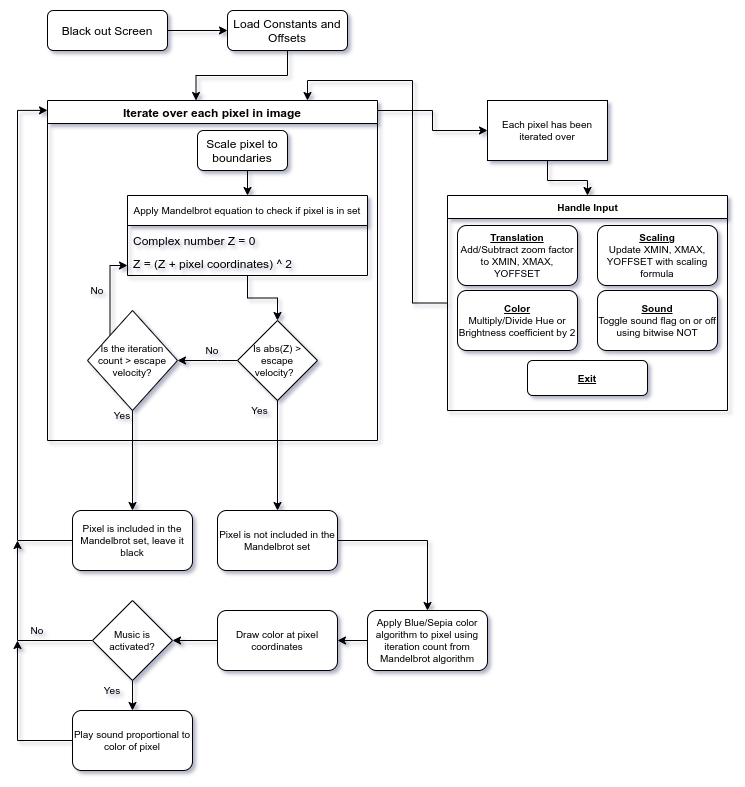

The diagram above was exported from draw.io. Its source (the exported page's mxGraphModel, read from the mxfile embedded in the PNG):
<mxGraphModel dx="873" dy="593" grid="1" gridSize="10" guides="1" tooltips="1" connect="1" arrows="1" fold="1" page="1" pageScale="1" pageWidth="827" pageHeight="1169" math="0" shadow="0">
  <root>
    <mxCell id="WIyWlLk6GJQsqaUBKTNV-0" />
    <mxCell id="WIyWlLk6GJQsqaUBKTNV-1" parent="WIyWlLk6GJQsqaUBKTNV-0" />
    <mxCell id="6CKX18y1uIxZO0RDU3Om-3" style="edgeStyle=orthogonalEdgeStyle;rounded=0;orthogonalLoop=1;jettySize=auto;html=1;exitX=1;exitY=0.5;exitDx=0;exitDy=0;entryX=0;entryY=0.5;entryDx=0;entryDy=0;" parent="WIyWlLk6GJQsqaUBKTNV-1" source="6CKX18y1uIxZO0RDU3Om-1" target="6CKX18y1uIxZO0RDU3Om-2" edge="1">
      <mxGeometry relative="1" as="geometry" />
    </mxCell>
    <mxCell id="6CKX18y1uIxZO0RDU3Om-1" value="Black out Screen" style="rounded=1;whiteSpace=wrap;html=1;" parent="WIyWlLk6GJQsqaUBKTNV-1" vertex="1">
      <mxGeometry x="140" y="150" width="120" height="40" as="geometry" />
    </mxCell>
    <mxCell id="6CKX18y1uIxZO0RDU3Om-7" style="edgeStyle=orthogonalEdgeStyle;rounded=0;orthogonalLoop=1;jettySize=auto;html=1;exitX=0.5;exitY=1;exitDx=0;exitDy=0;entryX=0.45;entryY=0;entryDx=0;entryDy=0;entryPerimeter=0;" parent="WIyWlLk6GJQsqaUBKTNV-1" source="6CKX18y1uIxZO0RDU3Om-2" target="6CKX18y1uIxZO0RDU3Om-5" edge="1">
      <mxGeometry relative="1" as="geometry" />
    </mxCell>
    <mxCell id="6CKX18y1uIxZO0RDU3Om-2" value="Load Constants and Offsets" style="rounded=1;whiteSpace=wrap;html=1;" parent="WIyWlLk6GJQsqaUBKTNV-1" vertex="1">
      <mxGeometry x="320" y="150" width="120" height="40" as="geometry" />
    </mxCell>
    <mxCell id="6CKX18y1uIxZO0RDU3Om-48" style="edgeStyle=orthogonalEdgeStyle;rounded=0;orthogonalLoop=1;jettySize=auto;html=1;entryX=0;entryY=0.5;entryDx=0;entryDy=0;fontSize=10;" parent="WIyWlLk6GJQsqaUBKTNV-1" source="6CKX18y1uIxZO0RDU3Om-5" edge="1">
      <mxGeometry relative="1" as="geometry">
        <mxPoint x="580" y="270" as="targetPoint" />
        <Array as="points">
          <mxPoint x="525" y="250" />
          <mxPoint x="525" y="270" />
        </Array>
      </mxGeometry>
    </mxCell>
    <mxCell id="6CKX18y1uIxZO0RDU3Om-5" value="Iterate over each pixel in image" style="swimlane;" parent="WIyWlLk6GJQsqaUBKTNV-1" vertex="1">
      <mxGeometry x="140" y="240" width="330" height="340" as="geometry" />
    </mxCell>
    <mxCell id="6CKX18y1uIxZO0RDU3Om-16" style="edgeStyle=orthogonalEdgeStyle;rounded=0;orthogonalLoop=1;jettySize=auto;html=1;exitX=0.5;exitY=1;exitDx=0;exitDy=0;entryX=0.5;entryY=0;entryDx=0;entryDy=0;fontSize=10;" parent="6CKX18y1uIxZO0RDU3Om-5" source="6CKX18y1uIxZO0RDU3Om-9" target="6CKX18y1uIxZO0RDU3Om-12" edge="1">
      <mxGeometry relative="1" as="geometry" />
    </mxCell>
    <mxCell id="6CKX18y1uIxZO0RDU3Om-9" value="Scale pixel to boundaries" style="rounded=1;whiteSpace=wrap;html=1;" parent="6CKX18y1uIxZO0RDU3Om-5" vertex="1">
      <mxGeometry x="150" y="30" width="90" height="40" as="geometry" />
    </mxCell>
    <mxCell id="6CKX18y1uIxZO0RDU3Om-21" style="edgeStyle=orthogonalEdgeStyle;rounded=0;orthogonalLoop=1;jettySize=auto;html=1;entryX=0.5;entryY=0;entryDx=0;entryDy=0;fontSize=10;" parent="6CKX18y1uIxZO0RDU3Om-5" source="6CKX18y1uIxZO0RDU3Om-12" target="6CKX18y1uIxZO0RDU3Om-20" edge="1">
      <mxGeometry relative="1" as="geometry" />
    </mxCell>
    <mxCell id="6CKX18y1uIxZO0RDU3Om-12" value="Apply Mandelbrot equation to check if pixel is in set" style="swimlane;fontStyle=0;childLayout=stackLayout;horizontal=1;startSize=30;horizontalStack=0;resizeParent=1;resizeParentMax=0;resizeLast=0;collapsible=1;marginBottom=0;fontSize=10;" parent="6CKX18y1uIxZO0RDU3Om-5" vertex="1">
      <mxGeometry x="80" y="95" width="240" height="80" as="geometry" />
    </mxCell>
    <mxCell id="6CKX18y1uIxZO0RDU3Om-13" value="Complex number Z = 0" style="text;strokeColor=none;fillColor=none;align=left;verticalAlign=middle;spacingLeft=4;spacingRight=4;overflow=hidden;points=[[0,0.5],[1,0.5]];portConstraint=eastwest;rotatable=0;" parent="6CKX18y1uIxZO0RDU3Om-12" vertex="1">
      <mxGeometry y="30" width="240" height="30" as="geometry" />
    </mxCell>
    <mxCell id="6CKX18y1uIxZO0RDU3Om-14" value="Z = (Z + pixel coordinates) ^ 2&#10;" style="text;strokeColor=none;fillColor=none;align=left;verticalAlign=middle;spacingLeft=4;spacingRight=4;overflow=hidden;points=[[0,0.5],[1,0.5]];portConstraint=eastwest;rotatable=0;" parent="6CKX18y1uIxZO0RDU3Om-12" vertex="1">
      <mxGeometry y="60" width="240" height="20" as="geometry" />
    </mxCell>
    <mxCell id="6CKX18y1uIxZO0RDU3Om-26" style="edgeStyle=orthogonalEdgeStyle;rounded=0;orthogonalLoop=1;jettySize=auto;html=1;exitX=0;exitY=0.5;exitDx=0;exitDy=0;entryX=1;entryY=0.5;entryDx=0;entryDy=0;fontSize=10;" parent="6CKX18y1uIxZO0RDU3Om-5" source="6CKX18y1uIxZO0RDU3Om-20" target="6CKX18y1uIxZO0RDU3Om-25" edge="1">
      <mxGeometry relative="1" as="geometry">
        <Array as="points">
          <mxPoint x="170" y="260" />
          <mxPoint x="170" y="260" />
        </Array>
      </mxGeometry>
    </mxCell>
    <mxCell id="6CKX18y1uIxZO0RDU3Om-20" value="Is abs(Z) &amp;gt; escape velocity?&amp;nbsp;&amp;nbsp;" style="rhombus;whiteSpace=wrap;html=1;fontSize=10;align=center;" parent="6CKX18y1uIxZO0RDU3Om-5" vertex="1">
      <mxGeometry x="190" y="220" width="80" height="80" as="geometry" />
    </mxCell>
    <mxCell id="6CKX18y1uIxZO0RDU3Om-28" style="edgeStyle=orthogonalEdgeStyle;rounded=0;orthogonalLoop=1;jettySize=auto;html=1;exitX=0;exitY=0;exitDx=0;exitDy=0;entryX=0;entryY=0.5;entryDx=0;entryDy=0;fontSize=10;" parent="6CKX18y1uIxZO0RDU3Om-5" source="6CKX18y1uIxZO0RDU3Om-25" target="6CKX18y1uIxZO0RDU3Om-14" edge="1">
      <mxGeometry relative="1" as="geometry">
        <Array as="points">
          <mxPoint x="63" y="165" />
        </Array>
      </mxGeometry>
    </mxCell>
    <mxCell id="6CKX18y1uIxZO0RDU3Om-25" value="Is the iteration count &amp;gt; escape velocity?" style="rhombus;whiteSpace=wrap;html=1;fontSize=10;align=center;" parent="6CKX18y1uIxZO0RDU3Om-5" vertex="1">
      <mxGeometry x="40" y="210" width="90" height="100" as="geometry" />
    </mxCell>
    <mxCell id="6CKX18y1uIxZO0RDU3Om-29" value="No" style="text;html=1;strokeColor=none;fillColor=none;align=center;verticalAlign=middle;whiteSpace=wrap;rounded=0;fontSize=10;" parent="6CKX18y1uIxZO0RDU3Om-5" vertex="1">
      <mxGeometry x="20" y="175" width="60" height="30" as="geometry" />
    </mxCell>
    <mxCell id="6CKX18y1uIxZO0RDU3Om-36" value="No" style="text;html=1;strokeColor=none;fillColor=none;align=center;verticalAlign=middle;whiteSpace=wrap;rounded=0;fontSize=10;" parent="6CKX18y1uIxZO0RDU3Om-5" vertex="1">
      <mxGeometry x="135" y="240" width="60" height="20" as="geometry" />
    </mxCell>
    <mxCell id="6CKX18y1uIxZO0RDU3Om-35" value="Yes" style="text;html=1;strokeColor=none;fillColor=none;align=center;verticalAlign=middle;whiteSpace=wrap;rounded=0;fontSize=10;" parent="6CKX18y1uIxZO0RDU3Om-5" vertex="1">
      <mxGeometry x="195" y="300" width="35" height="20" as="geometry" />
    </mxCell>
    <mxCell id="6CKX18y1uIxZO0RDU3Om-33" value="Yes" style="text;html=1;strokeColor=none;fillColor=none;align=center;verticalAlign=middle;whiteSpace=wrap;rounded=0;fontSize=10;" parent="6CKX18y1uIxZO0RDU3Om-5" vertex="1">
      <mxGeometry x="60" y="300" width="30" height="30" as="geometry" />
    </mxCell>
    <mxCell id="6CKX18y1uIxZO0RDU3Om-40" style="edgeStyle=orthogonalEdgeStyle;rounded=0;orthogonalLoop=1;jettySize=auto;html=1;exitX=0;exitY=0.5;exitDx=0;exitDy=0;fontSize=10;entryX=0;entryY=0.029;entryDx=0;entryDy=0;entryPerimeter=0;" parent="WIyWlLk6GJQsqaUBKTNV-1" source="6CKX18y1uIxZO0RDU3Om-30" target="6CKX18y1uIxZO0RDU3Om-5" edge="1">
      <mxGeometry relative="1" as="geometry">
        <mxPoint x="100" y="250" as="targetPoint" />
        <Array as="points">
          <mxPoint x="110" y="680" />
          <mxPoint x="110" y="250" />
        </Array>
      </mxGeometry>
    </mxCell>
    <mxCell id="6CKX18y1uIxZO0RDU3Om-30" value="Pixel is included in the Mandelbrot set, leave it black" style="rounded=1;whiteSpace=wrap;html=1;fontSize=10;align=center;" parent="WIyWlLk6GJQsqaUBKTNV-1" vertex="1">
      <mxGeometry x="165" y="650" width="120" height="60" as="geometry" />
    </mxCell>
    <mxCell id="6CKX18y1uIxZO0RDU3Om-43" style="edgeStyle=orthogonalEdgeStyle;rounded=0;orthogonalLoop=1;jettySize=auto;html=1;entryX=0.5;entryY=0;entryDx=0;entryDy=0;fontSize=10;" parent="WIyWlLk6GJQsqaUBKTNV-1" source="6CKX18y1uIxZO0RDU3Om-31" target="6CKX18y1uIxZO0RDU3Om-41" edge="1">
      <mxGeometry relative="1" as="geometry" />
    </mxCell>
    <mxCell id="6CKX18y1uIxZO0RDU3Om-31" value="Pixel is not included in the Mandelbrot set" style="rounded=1;whiteSpace=wrap;html=1;fontSize=10;align=center;" parent="WIyWlLk6GJQsqaUBKTNV-1" vertex="1">
      <mxGeometry x="310" y="650" width="120" height="60" as="geometry" />
    </mxCell>
    <mxCell id="6CKX18y1uIxZO0RDU3Om-32" style="edgeStyle=orthogonalEdgeStyle;rounded=0;orthogonalLoop=1;jettySize=auto;html=1;entryX=0.5;entryY=0;entryDx=0;entryDy=0;fontSize=10;" parent="WIyWlLk6GJQsqaUBKTNV-1" source="6CKX18y1uIxZO0RDU3Om-25" target="6CKX18y1uIxZO0RDU3Om-30" edge="1">
      <mxGeometry relative="1" as="geometry" />
    </mxCell>
    <mxCell id="6CKX18y1uIxZO0RDU3Om-34" style="edgeStyle=orthogonalEdgeStyle;rounded=0;orthogonalLoop=1;jettySize=auto;html=1;entryX=0.5;entryY=0;entryDx=0;entryDy=0;fontSize=10;" parent="WIyWlLk6GJQsqaUBKTNV-1" source="6CKX18y1uIxZO0RDU3Om-20" target="6CKX18y1uIxZO0RDU3Om-31" edge="1">
      <mxGeometry relative="1" as="geometry" />
    </mxCell>
    <mxCell id="6CKX18y1uIxZO0RDU3Om-45" style="edgeStyle=orthogonalEdgeStyle;rounded=0;orthogonalLoop=1;jettySize=auto;html=1;fontSize=10;" parent="WIyWlLk6GJQsqaUBKTNV-1" source="6CKX18y1uIxZO0RDU3Om-41" target="6CKX18y1uIxZO0RDU3Om-44" edge="1">
      <mxGeometry relative="1" as="geometry" />
    </mxCell>
    <mxCell id="6CKX18y1uIxZO0RDU3Om-41" value="Apply Blue/Sepia color algorithm to pixel using iteration count from Mandelbrot algorithm" style="rounded=1;whiteSpace=wrap;html=1;fontSize=10;align=center;" parent="WIyWlLk6GJQsqaUBKTNV-1" vertex="1">
      <mxGeometry x="460" y="750" width="120" height="60" as="geometry" />
    </mxCell>
    <mxCell id="6CKX18y1uIxZO0RDU3Om-46" style="edgeStyle=orthogonalEdgeStyle;rounded=0;orthogonalLoop=1;jettySize=auto;html=1;fontSize=10;startArrow=none;" parent="WIyWlLk6GJQsqaUBKTNV-1" source="6CKX18y1uIxZO0RDU3Om-54" edge="1">
      <mxGeometry relative="1" as="geometry">
        <mxPoint x="109.99999999999989" y="680" as="targetPoint" />
      </mxGeometry>
    </mxCell>
    <mxCell id="6CKX18y1uIxZO0RDU3Om-58" style="edgeStyle=orthogonalEdgeStyle;rounded=0;orthogonalLoop=1;jettySize=auto;html=1;entryX=1;entryY=0.5;entryDx=0;entryDy=0;fontSize=10;" parent="WIyWlLk6GJQsqaUBKTNV-1" source="6CKX18y1uIxZO0RDU3Om-44" target="6CKX18y1uIxZO0RDU3Om-54" edge="1">
      <mxGeometry relative="1" as="geometry" />
    </mxCell>
    <mxCell id="6CKX18y1uIxZO0RDU3Om-44" value="Draw color at pixel coordinates" style="rounded=1;whiteSpace=wrap;html=1;fontSize=10;align=center;" parent="WIyWlLk6GJQsqaUBKTNV-1" vertex="1">
      <mxGeometry x="310" y="750" width="120" height="60" as="geometry" />
    </mxCell>
    <mxCell id="6CKX18y1uIxZO0RDU3Om-62" style="edgeStyle=orthogonalEdgeStyle;rounded=0;orthogonalLoop=1;jettySize=auto;html=1;entryX=0.5;entryY=0;entryDx=0;entryDy=0;fontSize=10;" parent="WIyWlLk6GJQsqaUBKTNV-1" source="6CKX18y1uIxZO0RDU3Om-49" target="6CKX18y1uIxZO0RDU3Om-61" edge="1">
      <mxGeometry relative="1" as="geometry" />
    </mxCell>
    <mxCell id="6CKX18y1uIxZO0RDU3Om-49" value="Each pixel has been iterated over" style="rounded=0;whiteSpace=wrap;html=1;fontSize=10;" parent="WIyWlLk6GJQsqaUBKTNV-1" vertex="1">
      <mxGeometry x="580" y="240" width="120" height="60" as="geometry" />
    </mxCell>
    <mxCell id="6CKX18y1uIxZO0RDU3Om-59" style="edgeStyle=orthogonalEdgeStyle;rounded=0;orthogonalLoop=1;jettySize=auto;html=1;entryX=0.5;entryY=0;entryDx=0;entryDy=0;fontSize=10;" parent="WIyWlLk6GJQsqaUBKTNV-1" source="6CKX18y1uIxZO0RDU3Om-54" target="6CKX18y1uIxZO0RDU3Om-57" edge="1">
      <mxGeometry relative="1" as="geometry" />
    </mxCell>
    <mxCell id="6CKX18y1uIxZO0RDU3Om-54" value="Music is activated?" style="rhombus;whiteSpace=wrap;html=1;rounded=0;fontSize=10;" parent="WIyWlLk6GJQsqaUBKTNV-1" vertex="1">
      <mxGeometry x="185" y="740" width="80" height="80" as="geometry" />
    </mxCell>
    <mxCell id="6CKX18y1uIxZO0RDU3Om-56" value="No" style="text;html=1;strokeColor=none;fillColor=none;align=center;verticalAlign=middle;whiteSpace=wrap;rounded=0;fontSize=10;" parent="WIyWlLk6GJQsqaUBKTNV-1" vertex="1">
      <mxGeometry x="110" y="760" width="40" height="20" as="geometry" />
    </mxCell>
    <mxCell id="6CKX18y1uIxZO0RDU3Om-60" style="edgeStyle=orthogonalEdgeStyle;rounded=0;orthogonalLoop=1;jettySize=auto;html=1;entryX=0;entryY=1;entryDx=0;entryDy=0;fontSize=10;" parent="WIyWlLk6GJQsqaUBKTNV-1" source="6CKX18y1uIxZO0RDU3Om-57" target="6CKX18y1uIxZO0RDU3Om-56" edge="1">
      <mxGeometry relative="1" as="geometry" />
    </mxCell>
    <mxCell id="6CKX18y1uIxZO0RDU3Om-57" value="Play sound proportional to color of pixel" style="rounded=1;whiteSpace=wrap;html=1;fontSize=10;" parent="WIyWlLk6GJQsqaUBKTNV-1" vertex="1">
      <mxGeometry x="165" y="850" width="120" height="60" as="geometry" />
    </mxCell>
    <mxCell id="6CKX18y1uIxZO0RDU3Om-67" style="edgeStyle=orthogonalEdgeStyle;rounded=0;orthogonalLoop=1;jettySize=auto;html=1;fontSize=10;" parent="WIyWlLk6GJQsqaUBKTNV-1" source="6CKX18y1uIxZO0RDU3Om-61" edge="1">
      <mxGeometry relative="1" as="geometry">
        <mxPoint x="400" y="240" as="targetPoint" />
        <Array as="points">
          <mxPoint x="505" y="443" />
          <mxPoint x="505" y="220" />
          <mxPoint x="400" y="220" />
          <mxPoint x="400" y="240" />
        </Array>
      </mxGeometry>
    </mxCell>
    <mxCell id="6CKX18y1uIxZO0RDU3Om-61" value="Handle Input" style="swimlane;rounded=0;fontSize=10;html=1;" parent="WIyWlLk6GJQsqaUBKTNV-1" vertex="1">
      <mxGeometry x="540" y="335" width="280" height="215" as="geometry" />
    </mxCell>
    <mxCell id="6CKX18y1uIxZO0RDU3Om-63" value="&lt;u style=&quot;font-weight: bold&quot;&gt;Translation&lt;/u&gt;&lt;br&gt;Add/Subtract zoom factor to XMIN, XMAX, YOFFSET" style="rounded=1;whiteSpace=wrap;html=1;fontSize=10;" parent="6CKX18y1uIxZO0RDU3Om-61" vertex="1">
      <mxGeometry x="10" y="30" width="120" height="60" as="geometry" />
    </mxCell>
    <mxCell id="6CKX18y1uIxZO0RDU3Om-64" value="&lt;u style=&quot;font-weight: bold&quot;&gt;Scaling&lt;/u&gt;&lt;br&gt;Update XMIN, XMAX, YOFFSET with scaling formula" style="rounded=1;whiteSpace=wrap;html=1;fontSize=10;" parent="6CKX18y1uIxZO0RDU3Om-61" vertex="1">
      <mxGeometry x="150" y="30" width="120" height="60" as="geometry" />
    </mxCell>
    <mxCell id="6CKX18y1uIxZO0RDU3Om-65" value="&lt;u style=&quot;font-weight: bold&quot;&gt;Color&lt;/u&gt;&lt;br&gt;Multiply/Divide Hue or Brightness coefficient by 2" style="rounded=1;whiteSpace=wrap;html=1;fontSize=10;" parent="6CKX18y1uIxZO0RDU3Om-61" vertex="1">
      <mxGeometry x="10" y="95" width="120" height="60" as="geometry" />
    </mxCell>
    <mxCell id="6CKX18y1uIxZO0RDU3Om-66" value="&lt;u style=&quot;font-weight: bold&quot;&gt;Sound&lt;/u&gt;&lt;br&gt;Toggle sound flag on or off using bitwise NOT" style="rounded=1;whiteSpace=wrap;html=1;fontSize=10;" parent="6CKX18y1uIxZO0RDU3Om-61" vertex="1">
      <mxGeometry x="150" y="95" width="120" height="60" as="geometry" />
    </mxCell>
    <mxCell id="6CKX18y1uIxZO0RDU3Om-68" value="&lt;b&gt;&lt;u&gt;Exit&lt;/u&gt;&lt;/b&gt;" style="rounded=1;whiteSpace=wrap;html=1;fontSize=10;" parent="6CKX18y1uIxZO0RDU3Om-61" vertex="1">
      <mxGeometry x="80" y="165" width="120" height="35" as="geometry" />
    </mxCell>
    <mxCell id="vEbWz5DZ0eYRAFX08OLn-0" value="Yes" style="text;html=1;strokeColor=none;fillColor=none;align=center;verticalAlign=middle;whiteSpace=wrap;rounded=0;fontSize=10;" vertex="1" parent="WIyWlLk6GJQsqaUBKTNV-1">
      <mxGeometry x="185" y="820" width="40" height="20" as="geometry" />
    </mxCell>
  </root>
</mxGraphModel>